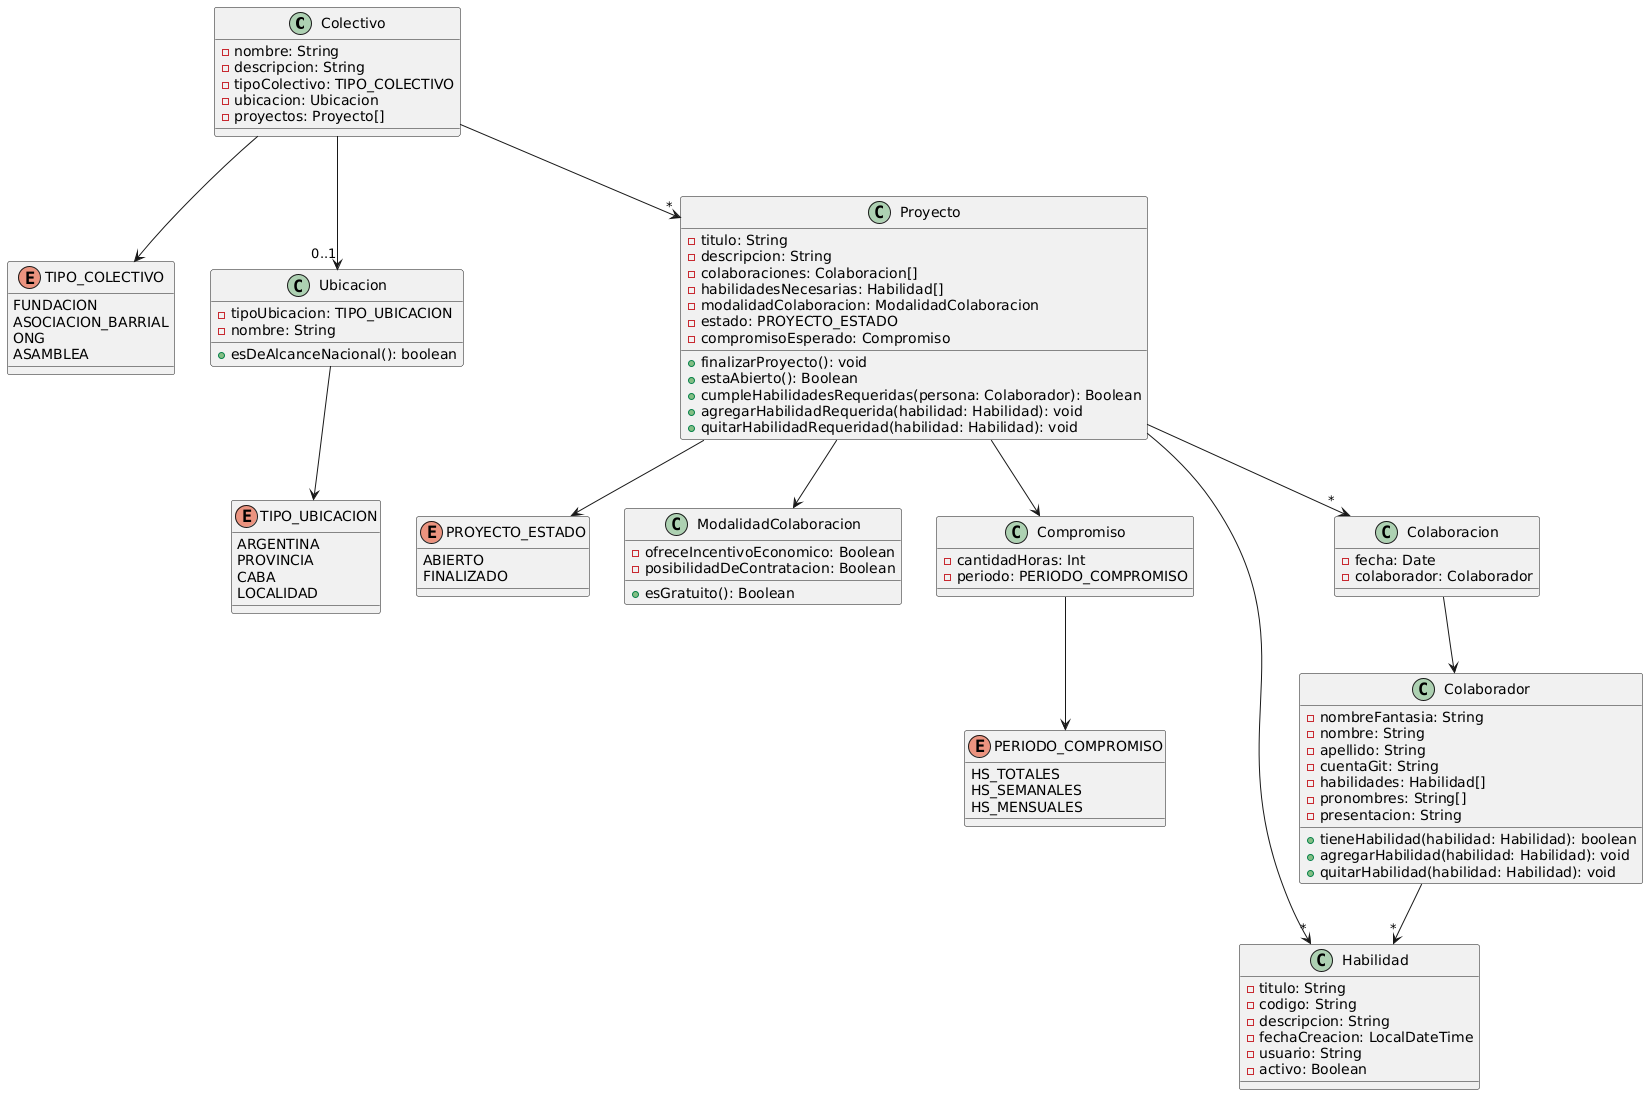

The diagram above was rendered by PlantUML. Its source (embedded in the PNG):
@startuml

' ───────────────────────── Colectivo y Ubicación ─────────────────────────

class Colectivo {
  -nombre: String
  -descripcion: String
  -tipoColectivo: TIPO_COLECTIVO
  -ubicacion: Ubicacion
  -proyectos: Proyecto[]
}

enum TIPO_COLECTIVO {
  FUNDACION
  ASOCIACION_BARRIAL
  ONG
  ASAMBLEA
}

class Ubicacion {
  -tipoUbicacion: TIPO_UBICACION
  -nombre: String

  +esDeAlcanceNacional(): boolean
}

enum TIPO_UBICACION {
  ARGENTINA
  PROVINCIA
  CABA
  LOCALIDAD
}

Colectivo --> TIPO_COLECTIVO
Colectivo --> "*" Proyecto
Colectivo --> "0..1" Ubicacion
Ubicacion --> TIPO_UBICACION

' ───────────────────────── Proyecto y Compromiso ─────────────────────────

class Proyecto {
  -titulo: String
  -descripcion: String
  -colaboraciones: Colaboracion[]
  -habilidadesNecesarias: Habilidad[]
  -modalidadColaboracion: ModalidadColaboracion
  -estado: PROYECTO_ESTADO
  -compromisoEsperado: Compromiso

  +finalizarProyecto(): void
  +estaAbierto(): Boolean
  +cumpleHabilidadesRequeridas(persona: Colaborador): Boolean
  +agregarHabilidadRequerida(habilidad: Habilidad): void
  +quitarHabilidadRequeridad(habilidad: Habilidad): void
}

enum PROYECTO_ESTADO {
  ABIERTO
  FINALIZADO
}

class ModalidadColaboracion {
  -ofreceIncentivoEconomico: Boolean
  -posibilidadDeContratacion: Boolean

  +esGratuito(): Boolean
}

class Compromiso {
  -cantidadHoras: Int
  -periodo: PERIODO_COMPROMISO
}

enum PERIODO_COMPROMISO {
  HS_TOTALES
  HS_SEMANALES
  HS_MENSUALES
}

Proyecto --> PROYECTO_ESTADO
Proyecto --> Compromiso
Proyecto --> ModalidadColaboracion
Compromiso --> PERIODO_COMPROMISO

' ───────────────────────── Habilidad y Colaboración ─────────────────────────

class Habilidad {
  -titulo: String
  -codigo: String
  -descripcion: String
  -fechaCreacion: LocalDateTime
  -usuario: String
  -activo: Boolean
}

class Colaboracion {
  -fecha: Date
  -colaborador: Colaborador
}

class Colaborador {
  -nombreFantasia: String
  -nombre: String
  -apellido: String
  -cuentaGit: String
  -habilidades: Habilidad[]
  -pronombres: String[]
  -presentacion: String

  +tieneHabilidad(habilidad: Habilidad): boolean
  +agregarHabilidad(habilidad: Habilidad): void
  +quitarHabilidad(habilidad: Habilidad): void
}

Proyecto --> "*" Habilidad
Proyecto --> "*" Colaboracion
Colaboracion --> Colaborador
Colaborador --> "*" Habilidad

@enduml